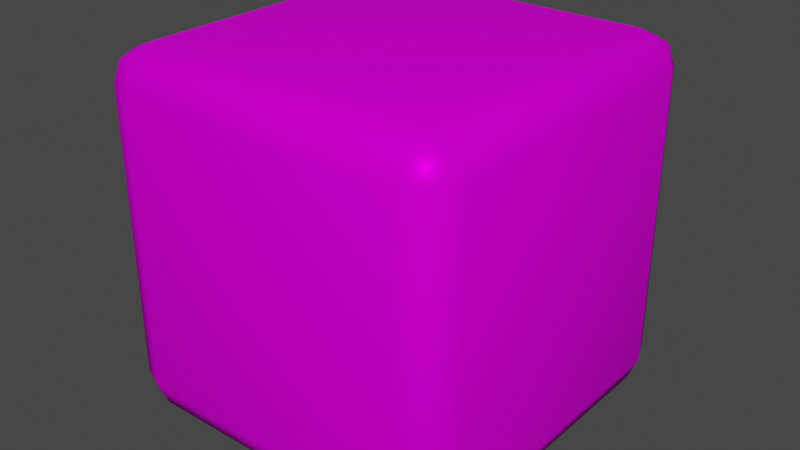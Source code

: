 # Source: d6.blend  (saved by Blender 3.5.10; exported with 4.5.12 LTS)
import bpy
from mathutils import Matrix  # noqa: F401  (used for matrix-valued properties, if any)

bpy.ops.wm.read_factory_settings(use_empty=True)
scene = bpy.context.scene
scene.name = 'Scene'

# ---- collections
col_collection = bpy.data.collections.new('Collection'); scene.collection.children.link(col_collection)

# ---- images (referenced by path relative to the original .blend; pixels are not part of the script)
import os
ASSET_DIR = os.environ.get("B2B_ASSET_DIR", "")  # directory of the original .blend (textures are referenced by path, not embedded)
HERE = os.path.dirname(os.path.abspath(__file__))  # packed textures are extracted next to this script under _unpacked/

def load_image(name, relpath, width, height, colorspace="sRGB"):
    """Load a texture the original file referenced (path relative to the .blend, or extracted next to this script)."""
    p = next((c for c in (os.path.join(HERE, relpath), os.path.join(ASSET_DIR, relpath)) if relpath and os.path.exists(c)), "")
    if p:
        img = bpy.data.images.load(p, check_existing=True)
        img.name = name
    else:  # same state as the original file: an image datablock whose file is absent (Cycles renders it pink)
        img = bpy.data.images.new(name, width, height)
        img.source = "FILE"
        img.filepath = "//" + (relpath or name)
    img.colorspace_settings.name = colorspace
    return img
img_dice_jpg = load_image('dice.jpg', 'dice.jpg', 1024, 1024, 'sRGB')

# ---- materials (node trees are filled in below, after node groups)
mat_dice = bpy.data.materials.new('Dice')
mat_dice.alpha_threshold = 0.0
mat_dice.use_transparent_shadow = False
mat_dice.line_color = (0.0, 0.0, 0.0, 1.0)

# ---- material node trees
mat_dice.use_nodes = True; mat_dice.node_tree.nodes.clear()
_N = mat_dice.node_tree.nodes; _L = mat_dice.node_tree.links
n0 = _N.new('ShaderNodeOutputMaterial'); n0.name = 'Material Output'; n0.location = (300, 300)
n1 = _N.new('ShaderNodeBsdfPrincipled'); n1.name = 'Principled BSDF'; n1.location = (10, 300)
n1.distribution = 'GGX'
n1.subsurface_method = 'BURLEY'
n1.inputs[1].default_value = 0.1782
n1.inputs[2].default_value = 0.4
n1.inputs[3].default_value = 1.45
n1.inputs[13].default_value = 0.0
n1.inputs[27].default_value = (0.0, 0.0, 0.0, 1.0)
n1.inputs[28].default_value = 1.0
n2 = _N.new('ShaderNodeTexImage'); n2.name = 'Image Texture'; n2.location = (-280, 280)
n2.image = img_dice_jpg
_L.new(n1.outputs[0], n0.inputs[0])
_L.new(n2.outputs[0], n1.inputs[0])
n0.is_active_output = True

# ---- world
world_world = bpy.data.worlds.new('World'); scene.world = world_world
world_world.use_nodes = True; world_world.node_tree.nodes.clear()
_N = world_world.node_tree.nodes; _L = world_world.node_tree.links
n0 = _N.new('ShaderNodeOutputWorld'); n0.name = 'World Output'; n0.location = (300, 300)
n1 = _N.new('ShaderNodeBackground'); n1.name = 'Background'; n1.location = (10, 300)
n1.inputs[0].default_value = (0.05088, 0.05088, 0.05088, 1.0)
_L.new(n1.outputs[0], n0.inputs[0])
n0.is_active_output = True
world_world.color = (0.05088, 0.05088, 0.05088)
world_world.use_sun_shadow = False
world_world.sun_shadow_jitter_overblur = 0.0

# ---- meshes
me_cube = bpy.data.meshes.new('Cube')
me_cube.from_pydata([(1.0, 1.0, 1.0), (1.0, 1.0, -1.0), (1.0, -1.0, 1.0), (1.0, -1.0, -1.0), (-1.0, 1.0, 1.0), (-1.0, 1.0, -1.0), (-1.0, -1.0, 1.0), (-1.0, -1.0, -1.0)], [], [(0, 4, 6, 2), (3, 2, 6, 7), (7, 6, 4, 5), (5, 1, 3, 7), (1, 0, 2, 3), (5, 4, 0, 1)])
me_cube.polygons.foreach_set('use_smooth', [True] * 6)
_uv = me_cube.uv_layers.new(name='UVMap')
_uv.uv.foreach_set('vector', [0.5, 0.3333, 0.5, -2.98e-08, 0.7496, -2.98e-08, 0.7496, 0.3333, 0.7496, 0.6667, 0.7496, 0.3333, 0.9993, 0.3333, 0.9993, 0.6667, 0.000725, 0.6667, 0.000725, 0.3333, 0.2504, 0.3333, 0.2504, 0.6667, 0.5, 1.0, 0.5, 0.6667, 0.7496, 0.6667, 0.7496, 1.0, 0.5, 0.6667, 0.5, 0.3333, 0.7496, 0.3333, 0.7496, 0.6667, 0.2504, 0.6667, 0.2504, 0.3333, 0.5, 0.3333, 0.5, 0.6667])
me_cube.materials.append(mat_dice)
me_cube.use_remesh_preserve_volume = False
me_cube.use_remesh_preserve_attributes = False
me_cube.use_mirror_vertex_groups = False
me_cube.update()

# ---- objects
ob_cube = bpy.data.objects.new('Cube', me_cube)

# ---- transforms, parenting, visibility, modifiers, constraints
ob_cube.location = (0.0, 0.0, 0.0)
ob_cube.scale = (0.3333, 0.3333, 0.3333)
ob_cube.lock_rotations_4d = False
ob_cube.empty_display_type = 'ARROWS'
ob_cube.lineart.crease_threshold = 0.0
_m = ob_cube.modifiers.new('Bevel', 'BEVEL')
_m.width = 0.2
_m.width_pct = 0.2
_m.segments = 2

# ---- collection membership
col_collection.objects.link(ob_cube)

# ---- scene / render settings (as saved in the file)
scene.frame_start = 1; scene.frame_end = 250; scene.frame_set(1)
scene.render.engine = 'BLENDER_EEVEE_NEXT'
scene.cycles.use_denoising = False
scene.cycles.samples = 128
scene.cycles.sampling_pattern = 'TABULATED_SOBOL'
scene.cycles.use_adaptive_sampling = False
scene.cycles.use_light_tree = False
scene.view_settings.view_transform = 'Filmic'
bpy.context.view_layer.update()

# ---- added for rendering (the .blend has no active camera and no usable light): camera, sun
cam_auto = bpy.data.cameras.new('AutoCamera')
cam_auto.lens = 50.0
cam_auto.sensor_width = 36.0
cam_auto.clip_end = 1000.0
ob_auto_camera = bpy.data.objects.new('AutoCamera', cam_auto)
scene.collection.objects.link(ob_auto_camera)
ob_auto_camera.location = (1.06836, -1.28203, 0.854686)
ob_auto_camera.rotation_euler = (1.09748, -7.21219e-08, 0.694738)
scene.camera = ob_auto_camera
light_auto_sun = bpy.data.lights.new('AutoSun', 'SUN')
light_auto_sun.energy = 3.0
light_auto_sun.angle = 0.0523599
ob_auto_sun = bpy.data.objects.new('AutoSun', light_auto_sun)
scene.collection.objects.link(ob_auto_sun)
ob_auto_sun.rotation_euler = (0.872665, 0.174533, 0.523599)
bpy.context.view_layer.update()
